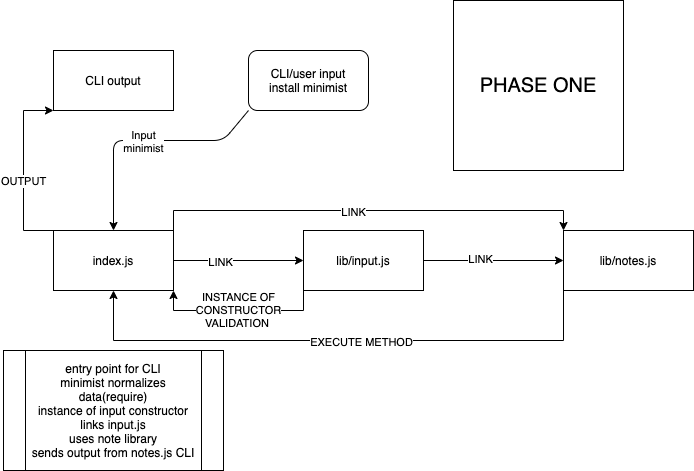

The diagram above was exported from draw.io. Its source (the exported page's mxGraphModel, read from the mxfile embedded in the PNG):
<mxGraphModel dx="1255" dy="1105" grid="1" gridSize="10" guides="1" tooltips="1" connect="1" arrows="1" fold="1" page="1" pageScale="1" pageWidth="850" pageHeight="1100" math="0" shadow="0">
  <root>
    <mxCell id="0" />
    <mxCell id="1" parent="0" />
    <mxCell id="wcId_FTePSVygd489sfa-1" value="CLI/user input&lt;br&gt;install minimist" style="rounded=1;whiteSpace=wrap;html=1;" vertex="1" parent="1">
      <mxGeometry x="305" y="190" width="120" height="60" as="geometry" />
    </mxCell>
    <mxCell id="wcId_FTePSVygd489sfa-2" value="CLI output" style="rounded=0;whiteSpace=wrap;html=1;" vertex="1" parent="1">
      <mxGeometry x="110" y="190" width="120" height="60" as="geometry" />
    </mxCell>
    <mxCell id="wcId_FTePSVygd489sfa-10" style="edgeStyle=orthogonalEdgeStyle;rounded=0;orthogonalLoop=1;jettySize=auto;html=1;entryX=0;entryY=0.5;entryDx=0;entryDy=0;" edge="1" parent="1" source="wcId_FTePSVygd489sfa-3" target="wcId_FTePSVygd489sfa-4">
      <mxGeometry relative="1" as="geometry" />
    </mxCell>
    <mxCell id="wcId_FTePSVygd489sfa-12" value="LINK" style="edgeLabel;html=1;align=center;verticalAlign=middle;resizable=0;points=[];" vertex="1" connectable="0" parent="wcId_FTePSVygd489sfa-10">
      <mxGeometry x="-0.2" y="2" relative="1" as="geometry">
        <mxPoint as="offset" />
      </mxGeometry>
    </mxCell>
    <mxCell id="wcId_FTePSVygd489sfa-19" value="INSTANCE OF&lt;br&gt;CONSTRUCTOR&lt;br&gt;VALIDATION&amp;nbsp;" style="edgeStyle=orthogonalEdgeStyle;rounded=0;orthogonalLoop=1;jettySize=auto;html=1;exitX=0;exitY=1;exitDx=0;exitDy=0;entryX=1;entryY=1;entryDx=0;entryDy=0;" edge="1" parent="1" source="wcId_FTePSVygd489sfa-3" target="wcId_FTePSVygd489sfa-5">
      <mxGeometry relative="1" as="geometry" />
    </mxCell>
    <mxCell id="wcId_FTePSVygd489sfa-3" value="lib/input.js" style="rounded=0;whiteSpace=wrap;html=1;" vertex="1" parent="1">
      <mxGeometry x="360" y="370" width="120" height="60" as="geometry" />
    </mxCell>
    <mxCell id="wcId_FTePSVygd489sfa-17" style="edgeStyle=orthogonalEdgeStyle;rounded=0;orthogonalLoop=1;jettySize=auto;html=1;exitX=0;exitY=1;exitDx=0;exitDy=0;entryX=0.5;entryY=1;entryDx=0;entryDy=0;" edge="1" parent="1" source="wcId_FTePSVygd489sfa-4" target="wcId_FTePSVygd489sfa-5">
      <mxGeometry relative="1" as="geometry">
        <Array as="points">
          <mxPoint x="620" y="480" />
          <mxPoint x="170" y="480" />
        </Array>
      </mxGeometry>
    </mxCell>
    <mxCell id="wcId_FTePSVygd489sfa-18" value="EXECUTE METHOD&lt;br&gt;" style="edgeLabel;html=1;align=center;verticalAlign=middle;resizable=0;points=[];" vertex="1" connectable="0" parent="wcId_FTePSVygd489sfa-17">
      <mxGeometry x="-0.08" y="1" relative="1" as="geometry">
        <mxPoint as="offset" />
      </mxGeometry>
    </mxCell>
    <mxCell id="wcId_FTePSVygd489sfa-4" value="lib/notes.js" style="rounded=0;whiteSpace=wrap;html=1;" vertex="1" parent="1">
      <mxGeometry x="620" y="370" width="130" height="60" as="geometry" />
    </mxCell>
    <mxCell id="wcId_FTePSVygd489sfa-9" style="edgeStyle=orthogonalEdgeStyle;rounded=0;orthogonalLoop=1;jettySize=auto;html=1;" edge="1" parent="1" source="wcId_FTePSVygd489sfa-5" target="wcId_FTePSVygd489sfa-3">
      <mxGeometry relative="1" as="geometry" />
    </mxCell>
    <mxCell id="wcId_FTePSVygd489sfa-11" value="LINK" style="edgeLabel;html=1;align=center;verticalAlign=middle;resizable=0;points=[];" vertex="1" connectable="0" parent="wcId_FTePSVygd489sfa-9">
      <mxGeometry x="-0.2923" y="-1" relative="1" as="geometry">
        <mxPoint as="offset" />
      </mxGeometry>
    </mxCell>
    <mxCell id="wcId_FTePSVygd489sfa-13" style="edgeStyle=orthogonalEdgeStyle;rounded=0;orthogonalLoop=1;jettySize=auto;html=1;exitX=1;exitY=0;exitDx=0;exitDy=0;entryX=0;entryY=0;entryDx=0;entryDy=0;" edge="1" parent="1" source="wcId_FTePSVygd489sfa-5" target="wcId_FTePSVygd489sfa-4">
      <mxGeometry relative="1" as="geometry" />
    </mxCell>
    <mxCell id="wcId_FTePSVygd489sfa-14" value="LINK" style="edgeLabel;html=1;align=center;verticalAlign=middle;resizable=0;points=[];" vertex="1" connectable="0" parent="wcId_FTePSVygd489sfa-13">
      <mxGeometry x="-0.0727" y="-1" relative="1" as="geometry">
        <mxPoint as="offset" />
      </mxGeometry>
    </mxCell>
    <mxCell id="wcId_FTePSVygd489sfa-20" style="edgeStyle=orthogonalEdgeStyle;rounded=0;orthogonalLoop=1;jettySize=auto;html=1;exitX=0;exitY=0;exitDx=0;exitDy=0;entryX=0;entryY=1;entryDx=0;entryDy=0;" edge="1" parent="1" source="wcId_FTePSVygd489sfa-5" target="wcId_FTePSVygd489sfa-2">
      <mxGeometry relative="1" as="geometry">
        <Array as="points">
          <mxPoint x="80" y="370" />
          <mxPoint x="80" y="250" />
        </Array>
      </mxGeometry>
    </mxCell>
    <mxCell id="wcId_FTePSVygd489sfa-21" value="OUTPUT" style="edgeLabel;html=1;align=center;verticalAlign=middle;resizable=0;points=[];" vertex="1" connectable="0" parent="wcId_FTePSVygd489sfa-20">
      <mxGeometry x="-0.1111" y="1" relative="1" as="geometry">
        <mxPoint as="offset" />
      </mxGeometry>
    </mxCell>
    <mxCell id="wcId_FTePSVygd489sfa-5" value="index.js" style="rounded=0;whiteSpace=wrap;html=1;" vertex="1" parent="1">
      <mxGeometry x="110" y="370" width="120" height="60" as="geometry" />
    </mxCell>
    <mxCell id="wcId_FTePSVygd489sfa-7" value="" style="endArrow=classic;html=1;exitX=0;exitY=1;exitDx=0;exitDy=0;" edge="1" parent="1" source="wcId_FTePSVygd489sfa-1" target="wcId_FTePSVygd489sfa-5">
      <mxGeometry relative="1" as="geometry">
        <mxPoint x="180" y="300" as="sourcePoint" />
        <mxPoint x="280" y="300" as="targetPoint" />
        <Array as="points">
          <mxPoint x="280" y="280" />
          <mxPoint x="170" y="280" />
        </Array>
      </mxGeometry>
    </mxCell>
    <mxCell id="wcId_FTePSVygd489sfa-8" value="Input&lt;br&gt;minimist" style="edgeLabel;resizable=0;html=1;align=center;verticalAlign=middle;" connectable="0" vertex="1" parent="wcId_FTePSVygd489sfa-7">
      <mxGeometry relative="1" as="geometry" />
    </mxCell>
    <mxCell id="wcId_FTePSVygd489sfa-15" value="entry point for CLI&lt;br&gt;minimist normalizes data(require)&lt;br&gt;instance of input constructor links input.js&lt;br&gt;uses note library&lt;br&gt;sends output from notes.js CLI" style="shape=process;whiteSpace=wrap;html=1;backgroundOutline=1;" vertex="1" parent="1">
      <mxGeometry x="60" y="490" width="220" height="120" as="geometry" />
    </mxCell>
    <mxCell id="wcId_FTePSVygd489sfa-16" value="&lt;font style=&quot;font-size: 20px&quot;&gt;PHASE ONE&lt;/font&gt;" style="whiteSpace=wrap;html=1;aspect=fixed;" vertex="1" parent="1">
      <mxGeometry x="510" y="140" width="170" height="170" as="geometry" />
    </mxCell>
  </root>
</mxGraphModel>